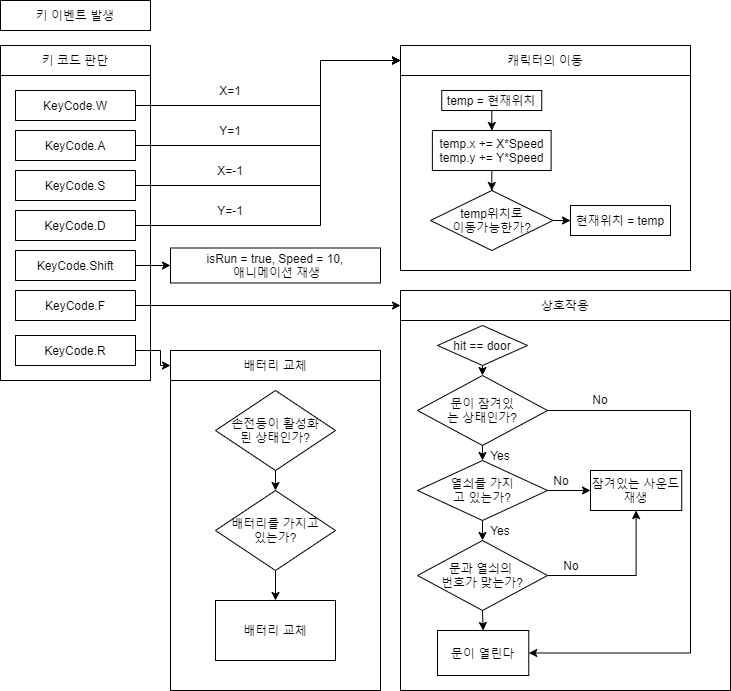

The diagram above was exported from draw.io. Its source (the exported page's mxGraphModel, read from the mxfile embedded in the PNG):
<mxGraphModel dx="1422" dy="794" grid="1" gridSize="10" guides="1" tooltips="1" connect="1" arrows="1" fold="1" page="1" pageScale="1" pageWidth="827" pageHeight="1169" math="0" shadow="0">
  <root>
    <mxCell id="0" />
    <mxCell id="1" parent="0" />
    <mxCell id="eDbE75b-fPbRYHd-5gju-5" value="" style="rounded=0;whiteSpace=wrap;html=1;" parent="1" vertex="1">
      <mxGeometry x="70" y="225" width="150" height="335" as="geometry" />
    </mxCell>
    <mxCell id="eDbE75b-fPbRYHd-5gju-19" style="edgeStyle=orthogonalEdgeStyle;rounded=0;orthogonalLoop=1;jettySize=auto;html=1;exitX=1;exitY=0.5;exitDx=0;exitDy=0;entryX=0;entryY=0.5;entryDx=0;entryDy=0;" parent="1" source="eDbE75b-fPbRYHd-5gju-2" target="eDbE75b-fPbRYHd-5gju-18" edge="1">
      <mxGeometry relative="1" as="geometry">
        <mxPoint x="240" y="350" as="targetPoint" />
        <Array as="points">
          <mxPoint x="390" y="285" />
          <mxPoint x="390" y="240" />
        </Array>
      </mxGeometry>
    </mxCell>
    <mxCell id="eDbE75b-fPbRYHd-5gju-2" value="KeyCode.W" style="rounded=0;whiteSpace=wrap;html=1;" parent="1" vertex="1">
      <mxGeometry x="85" y="270" width="120" height="30" as="geometry" />
    </mxCell>
    <mxCell id="eDbE75b-fPbRYHd-5gju-20" style="edgeStyle=orthogonalEdgeStyle;rounded=0;orthogonalLoop=1;jettySize=auto;html=1;entryX=0;entryY=0.5;entryDx=0;entryDy=0;" parent="1" source="eDbE75b-fPbRYHd-5gju-8" target="eDbE75b-fPbRYHd-5gju-18" edge="1">
      <mxGeometry relative="1" as="geometry">
        <Array as="points">
          <mxPoint x="390" y="325" />
          <mxPoint x="390" y="240" />
        </Array>
      </mxGeometry>
    </mxCell>
    <mxCell id="eDbE75b-fPbRYHd-5gju-8" value="KeyCode.A" style="rounded=0;whiteSpace=wrap;html=1;" parent="1" vertex="1">
      <mxGeometry x="85" y="310" width="120" height="30" as="geometry" />
    </mxCell>
    <mxCell id="eDbE75b-fPbRYHd-5gju-21" style="edgeStyle=orthogonalEdgeStyle;rounded=0;orthogonalLoop=1;jettySize=auto;html=1;entryX=0;entryY=0.5;entryDx=0;entryDy=0;" parent="1" source="eDbE75b-fPbRYHd-5gju-9" target="eDbE75b-fPbRYHd-5gju-18" edge="1">
      <mxGeometry relative="1" as="geometry">
        <Array as="points">
          <mxPoint x="390" y="365" />
          <mxPoint x="390" y="240" />
        </Array>
      </mxGeometry>
    </mxCell>
    <mxCell id="eDbE75b-fPbRYHd-5gju-9" value="KeyCode.S" style="rounded=0;whiteSpace=wrap;html=1;" parent="1" vertex="1">
      <mxGeometry x="85" y="350" width="120" height="30" as="geometry" />
    </mxCell>
    <mxCell id="eDbE75b-fPbRYHd-5gju-22" style="edgeStyle=orthogonalEdgeStyle;rounded=0;orthogonalLoop=1;jettySize=auto;html=1;entryX=0;entryY=0.5;entryDx=0;entryDy=0;" parent="1" source="eDbE75b-fPbRYHd-5gju-10" target="eDbE75b-fPbRYHd-5gju-18" edge="1">
      <mxGeometry relative="1" as="geometry">
        <Array as="points">
          <mxPoint x="390" y="405" />
          <mxPoint x="390" y="240" />
        </Array>
      </mxGeometry>
    </mxCell>
    <mxCell id="eDbE75b-fPbRYHd-5gju-10" value="KeyCode.D" style="rounded=0;whiteSpace=wrap;html=1;" parent="1" vertex="1">
      <mxGeometry x="85" y="390" width="120" height="30" as="geometry" />
    </mxCell>
    <mxCell id="eDbE75b-fPbRYHd-5gju-12" value="키 코드 판단" style="rounded=0;whiteSpace=wrap;html=1;" parent="1" vertex="1">
      <mxGeometry x="70" y="225" width="150" height="30" as="geometry" />
    </mxCell>
    <mxCell id="eDbE75b-fPbRYHd-5gju-13" value="키 이벤트 발생" style="rounded=0;whiteSpace=wrap;html=1;" parent="1" vertex="1">
      <mxGeometry x="70" y="180" width="150" height="30" as="geometry" />
    </mxCell>
    <mxCell id="eDbE75b-fPbRYHd-5gju-52" style="edgeStyle=orthogonalEdgeStyle;rounded=0;orthogonalLoop=1;jettySize=auto;html=1;entryX=0;entryY=0.5;entryDx=0;entryDy=0;" parent="1" source="eDbE75b-fPbRYHd-5gju-14" target="eDbE75b-fPbRYHd-5gju-51" edge="1">
      <mxGeometry relative="1" as="geometry" />
    </mxCell>
    <mxCell id="eDbE75b-fPbRYHd-5gju-14" value="KeyCode.Shift" style="rounded=0;whiteSpace=wrap;html=1;" parent="1" vertex="1">
      <mxGeometry x="85" y="430" width="120" height="30" as="geometry" />
    </mxCell>
    <mxCell id="eDbE75b-fPbRYHd-5gju-53" style="edgeStyle=orthogonalEdgeStyle;rounded=0;orthogonalLoop=1;jettySize=auto;html=1;" parent="1" source="eDbE75b-fPbRYHd-5gju-15" target="eDbE75b-fPbRYHd-5gju-32" edge="1">
      <mxGeometry relative="1" as="geometry" />
    </mxCell>
    <mxCell id="eDbE75b-fPbRYHd-5gju-15" value="KeyCode.F" style="rounded=0;whiteSpace=wrap;html=1;" parent="1" vertex="1">
      <mxGeometry x="85" y="470" width="120" height="30" as="geometry" />
    </mxCell>
    <mxCell id="eDbE75b-fPbRYHd-5gju-17" value="" style="rounded=0;whiteSpace=wrap;html=1;" parent="1" vertex="1">
      <mxGeometry x="470" y="225" width="290" height="225" as="geometry" />
    </mxCell>
    <mxCell id="eDbE75b-fPbRYHd-5gju-18" value="캐릭터의 이동" style="rounded=0;whiteSpace=wrap;html=1;" parent="1" vertex="1">
      <mxGeometry x="470" y="225" width="290" height="30" as="geometry" />
    </mxCell>
    <mxCell id="eDbE75b-fPbRYHd-5gju-23" value="X=1" style="text;html=1;strokeColor=none;fillColor=none;align=center;verticalAlign=middle;whiteSpace=wrap;rounded=0;" parent="1" vertex="1">
      <mxGeometry x="280" y="260" width="40" height="20" as="geometry" />
    </mxCell>
    <mxCell id="eDbE75b-fPbRYHd-5gju-25" value="Y=1" style="text;html=1;strokeColor=none;fillColor=none;align=center;verticalAlign=middle;whiteSpace=wrap;rounded=0;" parent="1" vertex="1">
      <mxGeometry x="280" y="300" width="40" height="20" as="geometry" />
    </mxCell>
    <mxCell id="eDbE75b-fPbRYHd-5gju-26" value="X=-1" style="text;html=1;strokeColor=none;fillColor=none;align=center;verticalAlign=middle;whiteSpace=wrap;rounded=0;" parent="1" vertex="1">
      <mxGeometry x="280" y="340" width="40" height="20" as="geometry" />
    </mxCell>
    <mxCell id="eDbE75b-fPbRYHd-5gju-27" value="Y=-1" style="text;html=1;strokeColor=none;fillColor=none;align=center;verticalAlign=middle;whiteSpace=wrap;rounded=0;" parent="1" vertex="1">
      <mxGeometry x="280" y="380" width="40" height="20" as="geometry" />
    </mxCell>
    <mxCell id="eDbE75b-fPbRYHd-5gju-31" value="" style="rounded=0;whiteSpace=wrap;html=1;" parent="1" vertex="1">
      <mxGeometry x="470" y="490" width="330" height="380" as="geometry" />
    </mxCell>
    <mxCell id="eDbE75b-fPbRYHd-5gju-32" value="상호작용" style="rounded=0;whiteSpace=wrap;html=1;" parent="1" vertex="1">
      <mxGeometry x="470" y="470" width="330" height="30" as="geometry" />
    </mxCell>
    <mxCell id="eDbE75b-fPbRYHd-5gju-50" style="edgeStyle=orthogonalEdgeStyle;rounded=0;orthogonalLoop=1;jettySize=auto;html=1;" parent="1" source="eDbE75b-fPbRYHd-5gju-34" target="eDbE75b-fPbRYHd-5gju-35" edge="1">
      <mxGeometry relative="1" as="geometry" />
    </mxCell>
    <mxCell id="eDbE75b-fPbRYHd-5gju-34" value="temp = 현재위치" style="rounded=0;whiteSpace=wrap;html=1;" parent="1" vertex="1">
      <mxGeometry x="511.25" y="270" width="100" height="20" as="geometry" />
    </mxCell>
    <mxCell id="eDbE75b-fPbRYHd-5gju-39" style="edgeStyle=orthogonalEdgeStyle;rounded=0;orthogonalLoop=1;jettySize=auto;html=1;entryX=0.5;entryY=0;entryDx=0;entryDy=0;" parent="1" source="eDbE75b-fPbRYHd-5gju-35" target="eDbE75b-fPbRYHd-5gju-38" edge="1">
      <mxGeometry relative="1" as="geometry" />
    </mxCell>
    <mxCell id="eDbE75b-fPbRYHd-5gju-35" value="temp.x += X*Speed&lt;br&gt;temp.y += Y*Speed" style="rounded=0;whiteSpace=wrap;html=1;" parent="1" vertex="1">
      <mxGeometry x="501.88" y="310" width="118.75" height="40" as="geometry" />
    </mxCell>
    <mxCell id="eDbE75b-fPbRYHd-5gju-41" style="edgeStyle=orthogonalEdgeStyle;rounded=0;orthogonalLoop=1;jettySize=auto;html=1;entryX=0;entryY=0.5;entryDx=0;entryDy=0;" parent="1" source="eDbE75b-fPbRYHd-5gju-38" target="eDbE75b-fPbRYHd-5gju-40" edge="1">
      <mxGeometry relative="1" as="geometry" />
    </mxCell>
    <mxCell id="eDbE75b-fPbRYHd-5gju-38" value="temp위치로&lt;br&gt;이동가능한가?" style="rhombus;whiteSpace=wrap;html=1;" parent="1" vertex="1">
      <mxGeometry x="500" y="370" width="122.5" height="60" as="geometry" />
    </mxCell>
    <mxCell id="eDbE75b-fPbRYHd-5gju-40" value="현재위치 = temp" style="rounded=0;whiteSpace=wrap;html=1;" parent="1" vertex="1">
      <mxGeometry x="640" y="385" width="100" height="30" as="geometry" />
    </mxCell>
    <mxCell id="eDbE75b-fPbRYHd-5gju-51" value="isRun = true, Speed = 10,&lt;br&gt;&amp;nbsp;애니메이션 재생" style="rounded=0;whiteSpace=wrap;html=1;" parent="1" vertex="1">
      <mxGeometry x="240" y="427.5" width="210" height="35" as="geometry" />
    </mxCell>
    <mxCell id="4QGtai5rTMx58wcRij1r-7" style="edgeStyle=orthogonalEdgeStyle;rounded=0;orthogonalLoop=1;jettySize=auto;html=1;exitX=0.5;exitY=1;exitDx=0;exitDy=0;entryX=0.5;entryY=0;entryDx=0;entryDy=0;" edge="1" parent="1" source="4QGtai5rTMx58wcRij1r-2" target="4QGtai5rTMx58wcRij1r-3">
      <mxGeometry relative="1" as="geometry" />
    </mxCell>
    <mxCell id="4QGtai5rTMx58wcRij1r-2" value="hit == door" style="rhombus;whiteSpace=wrap;html=1;" vertex="1" parent="1">
      <mxGeometry x="507" y="505" width="90" height="40" as="geometry" />
    </mxCell>
    <mxCell id="4QGtai5rTMx58wcRij1r-10" style="edgeStyle=orthogonalEdgeStyle;rounded=0;orthogonalLoop=1;jettySize=auto;html=1;exitX=0.5;exitY=1;exitDx=0;exitDy=0;entryX=0.5;entryY=0;entryDx=0;entryDy=0;" edge="1" parent="1" source="4QGtai5rTMx58wcRij1r-3" target="4QGtai5rTMx58wcRij1r-9">
      <mxGeometry relative="1" as="geometry" />
    </mxCell>
    <mxCell id="4QGtai5rTMx58wcRij1r-29" style="edgeStyle=orthogonalEdgeStyle;rounded=0;orthogonalLoop=1;jettySize=auto;html=1;exitX=1;exitY=0.5;exitDx=0;exitDy=0;entryX=1;entryY=0.5;entryDx=0;entryDy=0;" edge="1" parent="1" source="4QGtai5rTMx58wcRij1r-3" target="4QGtai5rTMx58wcRij1r-5">
      <mxGeometry relative="1" as="geometry">
        <Array as="points">
          <mxPoint x="760" y="590" />
          <mxPoint x="760" y="833" />
        </Array>
      </mxGeometry>
    </mxCell>
    <mxCell id="4QGtai5rTMx58wcRij1r-3" value="문이 잠겨있&lt;br&gt;는 상태인가?" style="rhombus;whiteSpace=wrap;html=1;" vertex="1" parent="1">
      <mxGeometry x="487" y="555" width="130" height="70" as="geometry" />
    </mxCell>
    <mxCell id="4QGtai5rTMx58wcRij1r-5" value="문이 열린다" style="rounded=0;whiteSpace=wrap;html=1;" vertex="1" parent="1">
      <mxGeometry x="507" y="810" width="91.25" height="45" as="geometry" />
    </mxCell>
    <mxCell id="4QGtai5rTMx58wcRij1r-14" style="edgeStyle=orthogonalEdgeStyle;rounded=0;orthogonalLoop=1;jettySize=auto;html=1;exitX=1;exitY=0.5;exitDx=0;exitDy=0;" edge="1" parent="1" source="4QGtai5rTMx58wcRij1r-9" target="4QGtai5rTMx58wcRij1r-12">
      <mxGeometry relative="1" as="geometry" />
    </mxCell>
    <mxCell id="4QGtai5rTMx58wcRij1r-20" style="edgeStyle=orthogonalEdgeStyle;rounded=0;orthogonalLoop=1;jettySize=auto;html=1;exitX=0.5;exitY=1;exitDx=0;exitDy=0;entryX=0.5;entryY=0;entryDx=0;entryDy=0;" edge="1" parent="1" source="4QGtai5rTMx58wcRij1r-9" target="4QGtai5rTMx58wcRij1r-18">
      <mxGeometry relative="1" as="geometry" />
    </mxCell>
    <mxCell id="4QGtai5rTMx58wcRij1r-9" value="열쇠를 가지&lt;br&gt;고 있는가?" style="rhombus;whiteSpace=wrap;html=1;" vertex="1" parent="1">
      <mxGeometry x="487" y="640" width="130" height="60" as="geometry" />
    </mxCell>
    <mxCell id="4QGtai5rTMx58wcRij1r-11" value="Yes" style="text;html=1;strokeColor=none;fillColor=none;align=center;verticalAlign=middle;whiteSpace=wrap;rounded=0;" vertex="1" parent="1">
      <mxGeometry x="550" y="625" width="40" height="20" as="geometry" />
    </mxCell>
    <mxCell id="4QGtai5rTMx58wcRij1r-12" value="잠겨있는 사운드 재생" style="rounded=0;whiteSpace=wrap;html=1;" vertex="1" parent="1">
      <mxGeometry x="660" y="650" width="91.25" height="40" as="geometry" />
    </mxCell>
    <mxCell id="4QGtai5rTMx58wcRij1r-16" value="No" style="text;html=1;strokeColor=none;fillColor=none;align=center;verticalAlign=middle;whiteSpace=wrap;rounded=0;" vertex="1" parent="1">
      <mxGeometry x="611.25" y="650" width="40" height="20" as="geometry" />
    </mxCell>
    <mxCell id="4QGtai5rTMx58wcRij1r-21" style="edgeStyle=orthogonalEdgeStyle;rounded=0;orthogonalLoop=1;jettySize=auto;html=1;exitX=1;exitY=0.5;exitDx=0;exitDy=0;entryX=0.5;entryY=1;entryDx=0;entryDy=0;" edge="1" parent="1" source="4QGtai5rTMx58wcRij1r-18" target="4QGtai5rTMx58wcRij1r-12">
      <mxGeometry relative="1" as="geometry" />
    </mxCell>
    <mxCell id="4QGtai5rTMx58wcRij1r-24" style="edgeStyle=orthogonalEdgeStyle;rounded=0;orthogonalLoop=1;jettySize=auto;html=1;exitX=0.5;exitY=1;exitDx=0;exitDy=0;entryX=0.5;entryY=0;entryDx=0;entryDy=0;" edge="1" parent="1" source="4QGtai5rTMx58wcRij1r-18" target="4QGtai5rTMx58wcRij1r-5">
      <mxGeometry relative="1" as="geometry" />
    </mxCell>
    <mxCell id="4QGtai5rTMx58wcRij1r-18" value="문과 열쇠의 &lt;br&gt;번호가 맞는가?" style="rhombus;whiteSpace=wrap;html=1;" vertex="1" parent="1">
      <mxGeometry x="487" y="720" width="130" height="70" as="geometry" />
    </mxCell>
    <mxCell id="4QGtai5rTMx58wcRij1r-22" value="Yes" style="text;html=1;strokeColor=none;fillColor=none;align=center;verticalAlign=middle;whiteSpace=wrap;rounded=0;" vertex="1" parent="1">
      <mxGeometry x="550" y="700" width="40" height="20" as="geometry" />
    </mxCell>
    <mxCell id="4QGtai5rTMx58wcRij1r-23" value="No" style="text;html=1;strokeColor=none;fillColor=none;align=center;verticalAlign=middle;whiteSpace=wrap;rounded=0;" vertex="1" parent="1">
      <mxGeometry x="621" y="735" width="40" height="20" as="geometry" />
    </mxCell>
    <mxCell id="4QGtai5rTMx58wcRij1r-8" value="No" style="text;html=1;strokeColor=none;fillColor=none;align=center;verticalAlign=middle;whiteSpace=wrap;rounded=0;" vertex="1" parent="1">
      <mxGeometry x="650" y="569" width="40" height="20" as="geometry" />
    </mxCell>
    <mxCell id="4QGtai5rTMx58wcRij1r-30" value="" style="rounded=0;whiteSpace=wrap;html=1;" vertex="1" parent="1">
      <mxGeometry x="240" y="545" width="210" height="325" as="geometry" />
    </mxCell>
    <mxCell id="4QGtai5rTMx58wcRij1r-31" value="배터리 교체" style="rounded=0;whiteSpace=wrap;html=1;" vertex="1" parent="1">
      <mxGeometry x="240" y="530" width="210" height="30" as="geometry" />
    </mxCell>
    <mxCell id="4QGtai5rTMx58wcRij1r-34" style="edgeStyle=orthogonalEdgeStyle;rounded=0;orthogonalLoop=1;jettySize=auto;html=1;exitX=0.5;exitY=1;exitDx=0;exitDy=0;entryX=0.5;entryY=0;entryDx=0;entryDy=0;" edge="1" parent="1" source="4QGtai5rTMx58wcRij1r-32" target="4QGtai5rTMx58wcRij1r-33">
      <mxGeometry relative="1" as="geometry" />
    </mxCell>
    <mxCell id="4QGtai5rTMx58wcRij1r-32" value="손전등이 활성화&lt;br&gt;된 상태인가?" style="rhombus;whiteSpace=wrap;html=1;" vertex="1" parent="1">
      <mxGeometry x="285" y="570" width="120" height="80" as="geometry" />
    </mxCell>
    <mxCell id="4QGtai5rTMx58wcRij1r-36" style="edgeStyle=orthogonalEdgeStyle;rounded=0;orthogonalLoop=1;jettySize=auto;html=1;exitX=0.5;exitY=1;exitDx=0;exitDy=0;entryX=0.5;entryY=0;entryDx=0;entryDy=0;" edge="1" parent="1" source="4QGtai5rTMx58wcRij1r-33" target="4QGtai5rTMx58wcRij1r-35">
      <mxGeometry relative="1" as="geometry" />
    </mxCell>
    <mxCell id="4QGtai5rTMx58wcRij1r-33" value="배터리를 가지고&lt;br&gt;있는가?" style="rhombus;whiteSpace=wrap;html=1;" vertex="1" parent="1">
      <mxGeometry x="285" y="670" width="120" height="80" as="geometry" />
    </mxCell>
    <mxCell id="4QGtai5rTMx58wcRij1r-35" value="배터리 교체" style="rounded=0;whiteSpace=wrap;html=1;" vertex="1" parent="1">
      <mxGeometry x="285" y="780" width="120" height="60" as="geometry" />
    </mxCell>
    <mxCell id="4QGtai5rTMx58wcRij1r-38" style="edgeStyle=orthogonalEdgeStyle;rounded=0;orthogonalLoop=1;jettySize=auto;html=1;exitX=1;exitY=0.5;exitDx=0;exitDy=0;entryX=0;entryY=0.5;entryDx=0;entryDy=0;" edge="1" parent="1" source="4QGtai5rTMx58wcRij1r-37" target="4QGtai5rTMx58wcRij1r-31">
      <mxGeometry relative="1" as="geometry">
        <Array as="points">
          <mxPoint x="230" y="530" />
          <mxPoint x="230" y="545" />
        </Array>
      </mxGeometry>
    </mxCell>
    <mxCell id="4QGtai5rTMx58wcRij1r-37" value="KeyCode.R" style="rounded=0;whiteSpace=wrap;html=1;" vertex="1" parent="1">
      <mxGeometry x="85" y="515" width="120" height="30" as="geometry" />
    </mxCell>
  </root>
</mxGraphModel>